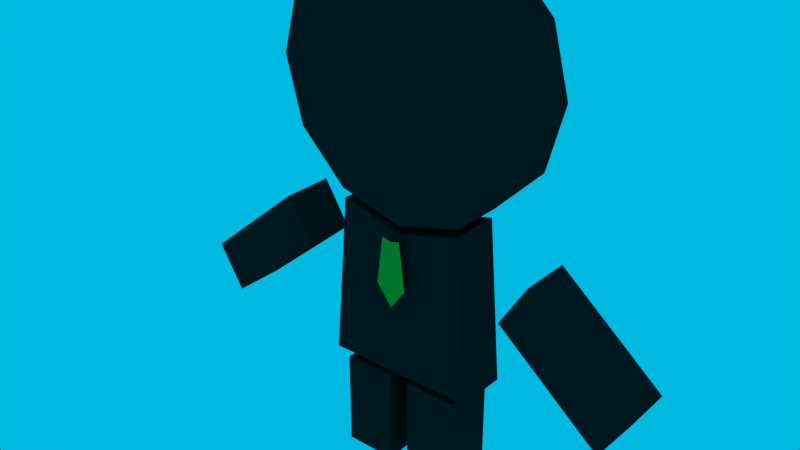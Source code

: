 # Source: madman1.blend  (saved by Blender 2.77.0; exported with 4.5.12 LTS)
import bpy
from mathutils import Matrix  # noqa: F401  (used for matrix-valued properties, if any)

bpy.ops.wm.read_factory_settings(use_empty=True)
scene = bpy.context.scene
scene.name = 'Scene'

# ---- collections
col_collection_1 = bpy.data.collections.new('Collection 1'); scene.collection.children.link(col_collection_1)

# ---- materials (node trees are filled in below, after node groups)
mat_x = bpy.data.materials.new('Материал')
mat_x.alpha_threshold = 0.0
mat_x.use_transparent_shadow = False
mat_x.diffuse_color = (0.02038, 0.02038, 0.02038, 1.0)
mat_x.roughness = 0.5
mat_x.specular_intensity = 0.0
mat_001 = bpy.data.materials.new('Материал.001')
mat_001.alpha_threshold = 0.0
mat_001.use_transparent_shadow = False
mat_001.diffuse_color = (1.0, 0.3535, 0.03689, 1.0)
mat_001.roughness = 0.5
mat_001.specular_intensity = 0.0

# ---- material node trees

# ---- world
world_world = bpy.data.worlds.new('World'); scene.world = world_world
world_world.color = (0.0, 0.484, 0.7484)
world_world.use_sun_shadow = False
world_world.sun_shadow_jitter_overblur = 0.0
world_world.cycles.sampling_method = 'NONE'
world_world.cycles.sample_map_resolution = 256

# ---- meshes
me_x = bpy.data.meshes.new('Окружность')
me_x.from_pydata([(0.0, 0.5103, -0.05), (-0.125, 0.4768, -0.05), (-0.2165, 0.3853, -0.05), (-0.25, 0.2603, -0.05), (-0.2165, 0.1353, -0.05), (-0.125, 0.04377, -0.05), (-3.775e-08, 0.01027, -0.05), (0.125, 0.04377, -0.05), (0.2165, 0.1353, -0.05), (0.25, 0.2603, -0.05), (0.2165, 0.3853, -0.05), (0.125, 0.4768, -0.05), (0.0, 0.5103, -0.15), (-0.125, 0.4768, -0.15), (-0.2165, 0.3853, -0.15), (-0.25, 0.2603, -0.15), (-0.2165, 0.1353, -0.15), (-0.125, 0.04377, -0.15), (-3.775e-08, 0.01027, -0.15), (0.125, 0.04377, -0.15), (0.2165, 0.1353, -0.15), (0.25, 0.2603, -0.15), (0.2165, 0.3853, -0.15), (0.125, 0.4768, -0.15), (0.408, -0.2654, -0.05), (0.2088, -0.09825, -0.05), (0.408, -0.2654, -0.15), (0.2088, -0.09825, -0.15), (0.4601, -0.1812, -0.05), (0.2609, -0.01408, -0.05), (0.4601, -0.1812, -0.15), (0.2609, -0.01408, -0.15), (-0.4601, -0.1812, -0.05), (-0.2609, -0.01408, -0.05), (-0.4601, -0.1812, -0.15), (-0.2609, -0.01408, -0.15), (-0.408, -0.2654, -0.05), (-0.2088, -0.09825, -0.05), (-0.408, -0.2654, -0.15), (-0.2088, -0.09825, -0.15), (0.02, -0.4897, -0.05), (0.02, -0.3035, -0.05), (0.02, -0.4897, -0.15), (0.02, -0.3035, -0.15), (0.12, -0.4897, -0.05), (0.12, -0.3035, -0.05), (0.12, -0.4897, -0.15), (0.12, -0.3035, -0.15), (-0.12, -0.4897, -0.05), (-0.12, -0.3035, -0.05), (-0.12, -0.4897, -0.15), (-0.12, -0.3035, -0.15), (-0.02, -0.4897, -0.05), (-0.02, -0.3035, -0.05), (-0.02, -0.4897, -0.15), (-0.02, -0.3035, -0.15), (-0.1462, -0.2897, -0.05), (-0.12, 0.02595, -0.05), (-0.1462, -0.2897, -0.15), (-0.12, 0.02595, -0.15), (0.1462, -0.2897, -0.05), (0.12, 0.02595, -0.05), (0.1462, -0.2897, -0.15), (0.12, 0.02595, -0.15), (0.0, -0.007013, -0.15), (0.0, -0.007013, -0.05), (0.0, -0.1397, -0.02896), (-0.03, -0.09973, -0.02896), (0.03, -0.09973, -0.02896), (-0.018, -0.006919, -0.02896), (0.018, -0.006919, -0.02896), (0.0, -0.01219, -0.02896)], [], [(7, 6, 18, 19), (4, 3, 15, 16), (11, 10, 22, 23), (1, 0, 12, 13), (8, 7, 19, 20), (5, 4, 16, 17), (0, 11, 23, 12), (2, 1, 13, 14), (9, 8, 20, 21), (6, 5, 17, 18), (3, 2, 14, 15), (10, 9, 21, 22), (13, 12, 23, 22, 21, 20, 19, 18, 17, 16, 15, 14), (1, 2, 3, 4, 5, 6, 7, 8, 9, 10, 11, 0), (25, 27, 26, 24), (27, 31, 30, 26), (31, 29, 28, 30), (29, 25, 24, 28), (24, 26, 30, 28), (29, 31, 27, 25), (33, 35, 34, 32), (35, 39, 38, 34), (39, 37, 36, 38), (37, 33, 32, 36), (32, 34, 38, 36), (37, 39, 35, 33), (41, 43, 42, 40), (43, 47, 46, 42), (47, 45, 44, 46), (45, 41, 40, 44), (40, 42, 46, 44), (45, 47, 43, 41), (49, 51, 50, 48), (51, 55, 54, 50), (55, 53, 52, 54), (53, 49, 48, 52), (48, 50, 54, 52), (53, 55, 51, 49), (57, 59, 58, 56), (59, 64, 63, 62, 58), (63, 61, 60, 62), (61, 65, 57, 56, 60), (56, 58, 62, 60), (64, 65, 61, 63), (57, 65, 64, 59), (66, 68, 67), (68, 71, 67), (67, 71, 69), (71, 68, 70)])
me_x.polygons.foreach_set('material_index', [0, 0, 0, 0, 0, 0, 0, 0, 0, 0, 0, 0, 0, 0, 0, 0, 0, 0, 0, 0, 0, 0, 0, 0, 0, 0, 0, 0, 0, 0, 0, 0, 0, 0, 0, 0, 0, 0, 0, 0, 0, 0, 0, 0, 0, 1, 1, 1, 1])
me_x.materials.append(mat_x)
me_x.materials.append(mat_001)
me_x.use_remesh_preserve_volume = False
me_x.use_remesh_preserve_attributes = False
me_x.use_mirror_vertex_groups = False
me_x.update()
arm_x = bpy.data.armatures.new('Скелет')  # bones are not reproduced

# ---- objects
ob_x = bpy.data.objects.new('Скелет', arm_x)
ob_x_1 = bpy.data.objects.new('Окружность', me_x)

# ---- transforms, parenting, visibility, modifiers, constraints
ob_x.location = (0.0, 0.0, 0.0)
ob_x.show_in_front = True
ob_x.lineart.crease_threshold = 0.0
ob_x_1.parent = ob_x
ob_x_1.matrix_parent_inverse = Matrix(((1.0, 0.0, 0.0, 0.0), (0.0, 1.0, 0.0, 0.0), (0.0, 0.0, 1.0, -0.26), (0.0, 0.0, 0.0, 1.0)))
ob_x_1.location = (0.0, -0.1, 0.75)
ob_x_1.rotation_euler = (1.571, 0.0, 0.0)
ob_x_1.lineart.crease_threshold = 0.0
_vg = ob_x_1.vertex_groups.new(name='Bone.002')
_vg.add([40, 41, 42, 43, 44, 45, 46, 47], 1.0, 'REPLACE')
_vg = ob_x_1.vertex_groups.new(name='Bone.003')
_vg.add([24, 25, 26, 27, 28, 29, 30, 31], 1.0, 'REPLACE')
_vg = ob_x_1.vertex_groups.new(name='Bone.004')
_vg.add([32, 33, 34, 35, 36, 37, 38, 39], 1.0, 'REPLACE')
_vg = ob_x_1.vertex_groups.new(name='Bone.005')
_vg.add([48, 49, 50, 51, 52, 53, 54, 55], 1.0, 'REPLACE')
_vg = ob_x_1.vertex_groups.new(name='Bone')
_vg.add([56, 57, 58, 59, 60, 61, 62, 63, 64, 65], 1.0, 'REPLACE')
_vg = ob_x_1.vertex_groups.new(name='Bone.001')
_vg.add([0, 1, 2, 3, 4, 5, 6, 7, 8, 9, 10, 11, 12, 13, 14, 15, 16, 17, 18, 19, 20, 21, 22, 23], 1.0, 'REPLACE')
_vg = ob_x_1.vertex_groups.new(name='Bone.006')
_vg.add([66, 67, 68, 69, 70, 71], 1.0, 'REPLACE')
_m = ob_x_1.modifiers.new('Скелет', 'ARMATURE')
_m.object = ob_x

# ---- collection membership
col_collection_1.objects.link(ob_x)
col_collection_1.objects.link(ob_x_1)

# ---- scene / render settings (as saved in the file)
scene.frame_start = 1; scene.frame_end = 24; scene.frame_set(0)
scene.render.engine = 'BLENDER_EEVEE_NEXT'
scene.render.resolution_percentage = 50
scene.render.dither_intensity = 0.0
scene.cycles.use_denoising = False
scene.cycles.samples = 10
scene.cycles.sampling_pattern = 'TABULATED_SOBOL'
scene.cycles.light_sampling_threshold = 0.0
scene.cycles.use_adaptive_sampling = False
scene.cycles.use_light_tree = False
scene.cycles.blur_glossy = 0.0
scene.cycles.pixel_filter_type = 'GAUSSIAN'
scene.cycles.sample_clamp_indirect = 0.0
scene.view_settings.view_transform = 'Standard'
bpy.context.view_layer.update()

# ---- added for rendering (the .blend has no active camera): camera
cam_auto = bpy.data.cameras.new('AutoCamera')
cam_auto.lens = 50.0
cam_auto.sensor_width = 36.0
cam_auto.clip_end = 1000.0
ob_auto_camera = bpy.data.objects.new('AutoCamera', cam_auto)
scene.collection.objects.link(ob_auto_camera)
ob_auto_camera.location = (1.06328, -1.32231, 1.35086)
ob_auto_camera.rotation_euler = (1.09748, -7.21219e-08, 0.694738)
scene.camera = ob_auto_camera
bpy.context.view_layer.update()
